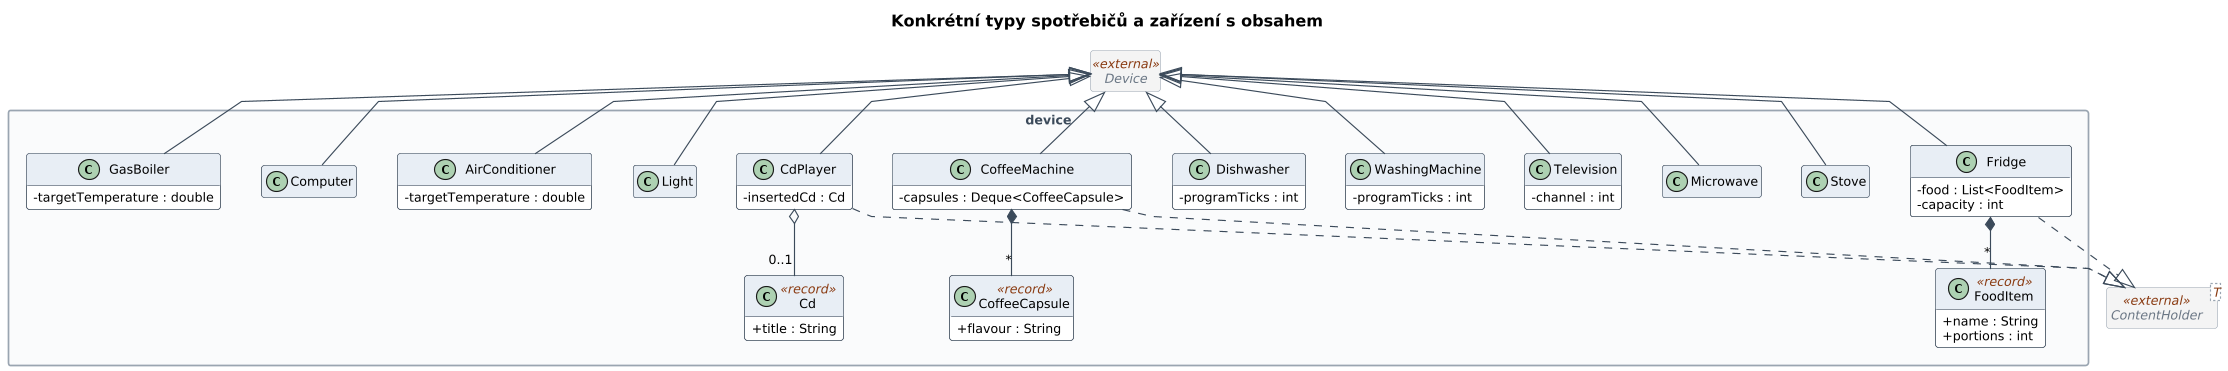

The diagram above was rendered by PlantUML. Its source (embedded in the PNG):
@startuml 02b-device-types
!include common.iuml
skinparam linetype polyline
title Konkrétní typy spotřebičů a zařízení s obsahem
abstract class Device <<external>>
interface "ContentHolder<T>" as ContentHolder <<external>>
!include model/device-types.iuml
@enduml